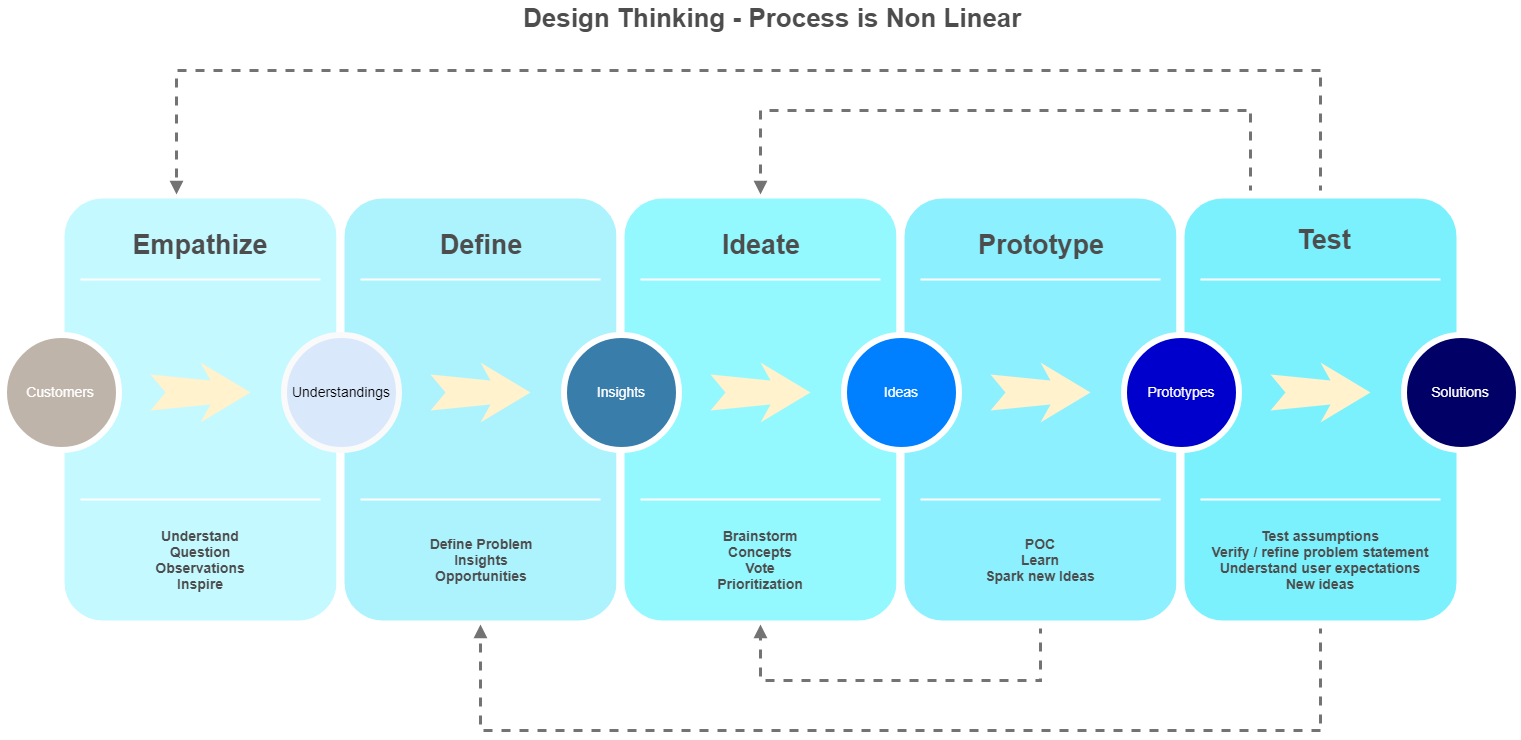

The diagram above was exported from draw.io. Its source (the exported page's mxGraphModel, read from the mxfile embedded in the PNG):
<mxGraphModel dx="2811.5" dy="945" grid="1" gridSize="10" guides="1" tooltips="1" connect="1" arrows="1" fold="1" page="1" pageScale="1.5" pageWidth="1169" pageHeight="826" background="#ffffff" math="0" shadow="0">
  <root>
    <mxCell id="0" />
    <mxCell id="1" parent="0" />
    <mxCell id="O5qyRk1zRD1RkKYNzd_t-9" value="&lt;font style=&quot;font-size: 26px&quot;&gt;Design Thinking - Process is Non Linear&lt;/font&gt;" style="text;html=1;resizable=0;points=[];autosize=1;align=left;verticalAlign=top;spacingTop=-4;fontColor=#4D4D4D;fontStyle=1;fontSize=26;" parent="1" vertex="1">
      <mxGeometry x="500" y="210" width="480" height="30" as="geometry" />
    </mxCell>
    <mxCell id="V7Big4sGyn39-WFjgqxA-1" value="" style="whiteSpace=wrap;html=1;rounded=1;shadow=0;strokeWidth=8;fontSize=20;align=center;fillColor=#C4F9FF;strokeColor=#FFFFFF;" parent="1" vertex="1">
      <mxGeometry x="39.5" y="404" width="280" height="430" as="geometry" />
    </mxCell>
    <mxCell id="V7Big4sGyn39-WFjgqxA-2" value="Understand&lt;br&gt;Question&lt;br&gt;Observations&lt;br&gt;Inspire&lt;br&gt;" style="text;html=1;strokeColor=none;fillColor=none;align=center;verticalAlign=middle;whiteSpace=wrap;rounded=0;shadow=0;fontSize=14;fontColor=#4D4D4D;fontStyle=1" parent="1" vertex="1">
      <mxGeometry x="39.5" y="724" width="280" height="90" as="geometry" />
    </mxCell>
    <mxCell id="V7Big4sGyn39-WFjgqxA-3" value="" style="line;strokeWidth=2;html=1;rounded=0;shadow=0;fontSize=27;align=center;fillColor=none;strokeColor=#FFFFFF;" parent="1" vertex="1">
      <mxGeometry x="59.5" y="484" width="240" height="10" as="geometry" />
    </mxCell>
    <mxCell id="V7Big4sGyn39-WFjgqxA-4" value="" style="line;strokeWidth=2;html=1;rounded=0;shadow=0;fontSize=27;align=center;fillColor=none;strokeColor=#FFFFFF;" parent="1" vertex="1">
      <mxGeometry x="59.5" y="704" width="240" height="10" as="geometry" />
    </mxCell>
    <mxCell id="V7Big4sGyn39-WFjgqxA-5" value="Customers" style="ellipse;whiteSpace=wrap;html=1;rounded=0;shadow=0;strokeWidth=6;fontSize=14;align=center;fillColor=#BFB4A9;strokeColor=#FFFFFF;fontColor=#FFFFFF;" parent="1" vertex="1">
      <mxGeometry x="-17.5" y="544" width="115" height="115" as="geometry" />
    </mxCell>
    <mxCell id="V7Big4sGyn39-WFjgqxA-6" value="" style="html=1;shadow=0;dashed=0;align=center;verticalAlign=middle;shape=mxgraph.arrows2.stylisedArrow;dy=0.6;dx=40;notch=15;feather=0.4;rounded=0;strokeWidth=1;fontSize=27;strokeColor=none;fillColor=#fff2cc;" parent="1" vertex="1">
      <mxGeometry x="129.5" y="572" width="100" height="60" as="geometry" />
    </mxCell>
    <mxCell id="V7Big4sGyn39-WFjgqxA-7" value="" style="whiteSpace=wrap;html=1;rounded=1;shadow=0;strokeWidth=8;fontSize=20;align=center;fillColor=#ADF3FE;strokeColor=#FFFFFF;" parent="1" vertex="1">
      <mxGeometry x="319.5" y="404" width="280" height="430" as="geometry" />
    </mxCell>
    <mxCell id="V7Big4sGyn39-WFjgqxA-8" value="Define" style="text;html=1;strokeColor=none;fillColor=none;align=center;verticalAlign=middle;whiteSpace=wrap;rounded=0;shadow=0;fontSize=27;fontColor=#4D4D4D;fontStyle=1" parent="1" vertex="1">
      <mxGeometry x="319.5" y="424" width="280" height="60" as="geometry" />
    </mxCell>
    <mxCell id="V7Big4sGyn39-WFjgqxA-9" value="Define Problem&lt;br&gt;Insights&lt;br&gt;Opportunities&lt;br&gt;" style="text;html=1;strokeColor=none;fillColor=none;align=center;verticalAlign=middle;whiteSpace=wrap;rounded=0;shadow=0;fontSize=14;fontColor=#4D4D4D;fontStyle=1" parent="1" vertex="1">
      <mxGeometry x="319.5" y="724" width="280" height="90" as="geometry" />
    </mxCell>
    <mxCell id="V7Big4sGyn39-WFjgqxA-10" value="" style="line;strokeWidth=2;html=1;rounded=0;shadow=0;fontSize=27;align=center;fillColor=none;strokeColor=#FFFFFF;" parent="1" vertex="1">
      <mxGeometry x="339.5" y="484" width="240" height="10" as="geometry" />
    </mxCell>
    <mxCell id="V7Big4sGyn39-WFjgqxA-11" value="" style="line;strokeWidth=2;html=1;rounded=0;shadow=0;fontSize=27;align=center;fillColor=none;strokeColor=#FFFFFF;" parent="1" vertex="1">
      <mxGeometry x="339.5" y="704" width="240" height="10" as="geometry" />
    </mxCell>
    <mxCell id="V7Big4sGyn39-WFjgqxA-12" value="Understandings" style="ellipse;whiteSpace=wrap;html=1;rounded=0;shadow=0;strokeWidth=6;fontSize=14;align=center;fillColor=#dae8fc;strokeColor=#FAFAFA;" parent="1" vertex="1">
      <mxGeometry x="262.5" y="544" width="115" height="115" as="geometry" />
    </mxCell>
    <mxCell id="V7Big4sGyn39-WFjgqxA-13" value="" style="html=1;shadow=0;dashed=0;align=center;verticalAlign=middle;shape=mxgraph.arrows2.stylisedArrow;dy=0.6;dx=40;notch=15;feather=0.4;rounded=0;strokeWidth=1;fontSize=27;strokeColor=none;fillColor=#fff2cc;" parent="1" vertex="1">
      <mxGeometry x="409.5" y="572" width="100" height="60" as="geometry" />
    </mxCell>
    <mxCell id="V7Big4sGyn39-WFjgqxA-14" value="" style="whiteSpace=wrap;html=1;rounded=1;shadow=0;strokeWidth=8;fontSize=20;align=center;fillColor=#94F8FF;strokeColor=#FFFFFF;" parent="1" vertex="1">
      <mxGeometry x="599.5" y="404" width="280" height="430" as="geometry" />
    </mxCell>
    <mxCell id="V7Big4sGyn39-WFjgqxA-15" value="Ideate" style="text;html=1;strokeColor=none;fillColor=none;align=center;verticalAlign=middle;whiteSpace=wrap;rounded=0;shadow=0;fontSize=27;fontColor=#4D4D4D;fontStyle=1" parent="1" vertex="1">
      <mxGeometry x="599.5" y="424" width="280" height="60" as="geometry" />
    </mxCell>
    <mxCell id="V7Big4sGyn39-WFjgqxA-16" value="Brainstorm&lt;br&gt;Concepts&lt;br&gt;Vote&lt;br&gt;Prioritization&lt;br&gt;" style="text;html=1;strokeColor=none;fillColor=none;align=center;verticalAlign=middle;whiteSpace=wrap;rounded=0;shadow=0;fontSize=14;fontColor=#4D4D4D;fontStyle=1" parent="1" vertex="1">
      <mxGeometry x="599.5" y="724" width="280" height="90" as="geometry" />
    </mxCell>
    <mxCell id="V7Big4sGyn39-WFjgqxA-17" value="" style="line;strokeWidth=2;html=1;rounded=0;shadow=0;fontSize=27;align=center;fillColor=none;strokeColor=#FFFFFF;" parent="1" vertex="1">
      <mxGeometry x="619.5" y="484" width="240" height="10" as="geometry" />
    </mxCell>
    <mxCell id="V7Big4sGyn39-WFjgqxA-18" value="" style="line;strokeWidth=2;html=1;rounded=0;shadow=0;fontSize=27;align=center;fillColor=none;strokeColor=#FFFFFF;" parent="1" vertex="1">
      <mxGeometry x="619.5" y="704" width="240" height="10" as="geometry" />
    </mxCell>
    <mxCell id="V7Big4sGyn39-WFjgqxA-19" value="Insights" style="ellipse;whiteSpace=wrap;html=1;rounded=0;shadow=0;strokeWidth=6;fontSize=14;align=center;fillColor=#397DAA;strokeColor=#FFFFFF;fontColor=#FFFFFF;" parent="1" vertex="1">
      <mxGeometry x="542.5" y="544" width="115" height="115" as="geometry" />
    </mxCell>
    <mxCell id="V7Big4sGyn39-WFjgqxA-20" value="" style="html=1;shadow=0;dashed=0;align=center;verticalAlign=middle;shape=mxgraph.arrows2.stylisedArrow;dy=0.6;dx=40;notch=15;feather=0.4;rounded=0;strokeWidth=1;fontSize=27;strokeColor=none;fillColor=#fff2cc;" parent="1" vertex="1">
      <mxGeometry x="689.5" y="572" width="100" height="60" as="geometry" />
    </mxCell>
    <mxCell id="V7Big4sGyn39-WFjgqxA-42" style="edgeStyle=orthogonalEdgeStyle;rounded=0;orthogonalLoop=1;jettySize=auto;html=1;exitX=0.5;exitY=1;exitDx=0;exitDy=0;entryX=0.5;entryY=1;entryDx=0;entryDy=0;dashed=1;endArrow=block;endFill=1;strokeColor=#737373;strokeWidth=3;" parent="1" source="V7Big4sGyn39-WFjgqxA-21" target="V7Big4sGyn39-WFjgqxA-14" edge="1">
      <mxGeometry relative="1" as="geometry">
        <Array as="points">
          <mxPoint x="1020" y="890" />
          <mxPoint x="740" y="890" />
        </Array>
      </mxGeometry>
    </mxCell>
    <mxCell id="V7Big4sGyn39-WFjgqxA-21" value="" style="whiteSpace=wrap;html=1;rounded=1;shadow=0;strokeWidth=8;fontSize=20;align=center;fillColor=#8CF0FF;strokeColor=#FFFFFF;" parent="1" vertex="1">
      <mxGeometry x="879.5" y="404" width="280" height="430" as="geometry" />
    </mxCell>
    <mxCell id="V7Big4sGyn39-WFjgqxA-22" value="Prototype" style="text;html=1;strokeColor=none;fillColor=none;align=center;verticalAlign=middle;whiteSpace=wrap;rounded=0;shadow=0;fontSize=27;fontColor=#4D4D4D;fontStyle=1" parent="1" vertex="1">
      <mxGeometry x="879.5" y="424" width="280" height="60" as="geometry" />
    </mxCell>
    <mxCell id="V7Big4sGyn39-WFjgqxA-23" value="POC&lt;br&gt;Learn&lt;br&gt;Spark new Ideas&lt;br&gt;" style="text;html=1;strokeColor=none;fillColor=none;align=center;verticalAlign=middle;whiteSpace=wrap;rounded=0;shadow=0;fontSize=14;fontColor=#4D4D4D;fontStyle=1" parent="1" vertex="1">
      <mxGeometry x="879.5" y="724" width="280" height="90" as="geometry" />
    </mxCell>
    <mxCell id="V7Big4sGyn39-WFjgqxA-24" value="" style="line;strokeWidth=2;html=1;rounded=0;shadow=0;fontSize=27;align=center;fillColor=none;strokeColor=#FFFFFF;" parent="1" vertex="1">
      <mxGeometry x="899.5" y="484" width="240" height="10" as="geometry" />
    </mxCell>
    <mxCell id="V7Big4sGyn39-WFjgqxA-25" value="" style="line;strokeWidth=2;html=1;rounded=0;shadow=0;fontSize=27;align=center;fillColor=none;strokeColor=#FFFFFF;" parent="1" vertex="1">
      <mxGeometry x="899.5" y="704" width="240" height="10" as="geometry" />
    </mxCell>
    <mxCell id="V7Big4sGyn39-WFjgqxA-26" value="Ideas" style="ellipse;whiteSpace=wrap;html=1;rounded=0;shadow=0;strokeWidth=6;fontSize=14;align=center;fillColor=#007FFF;strokeColor=#FFFFFF;fontColor=#FFFFFF;" parent="1" vertex="1">
      <mxGeometry x="822.5" y="544" width="115" height="115" as="geometry" />
    </mxCell>
    <mxCell id="V7Big4sGyn39-WFjgqxA-27" value="" style="html=1;shadow=0;dashed=0;align=center;verticalAlign=middle;shape=mxgraph.arrows2.stylisedArrow;dy=0.6;dx=40;notch=15;feather=0.4;rounded=0;strokeWidth=1;fontSize=27;strokeColor=none;fillColor=#fff2cc;" parent="1" vertex="1">
      <mxGeometry x="969.5" y="572" width="100" height="60" as="geometry" />
    </mxCell>
    <mxCell id="V7Big4sGyn39-WFjgqxA-40" style="edgeStyle=orthogonalEdgeStyle;rounded=0;orthogonalLoop=1;jettySize=auto;html=1;exitX=0.25;exitY=0;exitDx=0;exitDy=0;entryX=0.5;entryY=0;entryDx=0;entryDy=0;dashed=1;endArrow=block;endFill=1;strokeColor=#737373;strokeWidth=3;" parent="1" source="V7Big4sGyn39-WFjgqxA-28" target="V7Big4sGyn39-WFjgqxA-14" edge="1">
      <mxGeometry relative="1" as="geometry">
        <Array as="points">
          <mxPoint x="1230" y="320" />
          <mxPoint x="740" y="320" />
        </Array>
      </mxGeometry>
    </mxCell>
    <mxCell id="V7Big4sGyn39-WFjgqxA-41" style="edgeStyle=orthogonalEdgeStyle;rounded=0;orthogonalLoop=1;jettySize=auto;html=1;exitX=0.5;exitY=0;exitDx=0;exitDy=0;entryX=0.414;entryY=0;entryDx=0;entryDy=0;entryPerimeter=0;dashed=1;endArrow=block;endFill=1;strokeColor=#737373;strokeWidth=3;" parent="1" source="V7Big4sGyn39-WFjgqxA-28" target="V7Big4sGyn39-WFjgqxA-1" edge="1">
      <mxGeometry relative="1" as="geometry">
        <Array as="points">
          <mxPoint x="1300" y="280" />
          <mxPoint x="156" y="280" />
        </Array>
      </mxGeometry>
    </mxCell>
    <mxCell id="V7Big4sGyn39-WFjgqxA-44" style="edgeStyle=orthogonalEdgeStyle;rounded=0;orthogonalLoop=1;jettySize=auto;html=1;exitX=0.5;exitY=1;exitDx=0;exitDy=0;entryX=0.5;entryY=1;entryDx=0;entryDy=0;dashed=1;endArrow=block;endFill=1;strokeColor=#737373;strokeWidth=3;" parent="1" source="V7Big4sGyn39-WFjgqxA-28" target="V7Big4sGyn39-WFjgqxA-7" edge="1">
      <mxGeometry relative="1" as="geometry">
        <Array as="points">
          <mxPoint x="1300" y="940" />
          <mxPoint x="460" y="940" />
        </Array>
      </mxGeometry>
    </mxCell>
    <mxCell id="V7Big4sGyn39-WFjgqxA-28" value="" style="whiteSpace=wrap;html=1;rounded=1;shadow=0;strokeWidth=8;fontSize=20;align=center;fillColor=#7CF1FE;strokeColor=#FFFFFF;" parent="1" vertex="1">
      <mxGeometry x="1159.5" y="404" width="280" height="430" as="geometry" />
    </mxCell>
    <mxCell id="V7Big4sGyn39-WFjgqxA-29" value="Test" style="text;html=1;strokeColor=none;fillColor=none;align=center;verticalAlign=middle;whiteSpace=wrap;rounded=0;shadow=0;fontSize=27;fontColor=#4D4D4D;fontStyle=1" parent="1" vertex="1">
      <mxGeometry x="1163.5" y="419" width="280" height="60" as="geometry" />
    </mxCell>
    <mxCell id="V7Big4sGyn39-WFjgqxA-30" value="Test assumptions&lt;br&gt;Verify / refine problem statement&lt;br&gt;Understand user expectations&lt;br&gt;New ideas&lt;br&gt;" style="text;html=1;strokeColor=none;fillColor=none;align=center;verticalAlign=middle;whiteSpace=wrap;rounded=0;shadow=0;fontSize=14;fontColor=#4D4D4D;fontStyle=1" parent="1" vertex="1">
      <mxGeometry x="1159.5" y="724" width="280" height="90" as="geometry" />
    </mxCell>
    <mxCell id="V7Big4sGyn39-WFjgqxA-31" value="" style="line;strokeWidth=2;html=1;rounded=0;shadow=0;fontSize=27;align=center;fillColor=none;strokeColor=#FFFFFF;" parent="1" vertex="1">
      <mxGeometry x="1179.5" y="484" width="240" height="10" as="geometry" />
    </mxCell>
    <mxCell id="V7Big4sGyn39-WFjgqxA-32" value="" style="line;strokeWidth=2;html=1;rounded=0;shadow=0;fontSize=27;align=center;fillColor=none;strokeColor=#FFFFFF;" parent="1" vertex="1">
      <mxGeometry x="1179.5" y="704" width="240" height="10" as="geometry" />
    </mxCell>
    <mxCell id="V7Big4sGyn39-WFjgqxA-33" value="Prototypes" style="ellipse;whiteSpace=wrap;html=1;rounded=0;shadow=0;strokeWidth=6;fontSize=14;align=center;fillColor=#0000CC;strokeColor=#FFFFFF;fontColor=#FFFFFF;" parent="1" vertex="1">
      <mxGeometry x="1102.5" y="544" width="115" height="115" as="geometry" />
    </mxCell>
    <mxCell id="V7Big4sGyn39-WFjgqxA-34" value="" style="html=1;shadow=0;dashed=0;align=center;verticalAlign=middle;shape=mxgraph.arrows2.stylisedArrow;dy=0.6;dx=40;notch=15;feather=0.4;rounded=0;strokeWidth=1;fontSize=27;strokeColor=none;fillColor=#fff2cc;" parent="1" vertex="1">
      <mxGeometry x="1249.5" y="572" width="100" height="60" as="geometry" />
    </mxCell>
    <mxCell id="V7Big4sGyn39-WFjgqxA-35" value="Solutions" style="ellipse;whiteSpace=wrap;html=1;rounded=0;shadow=0;strokeWidth=6;fontSize=14;align=center;fillColor=#000066;strokeColor=#FFFFFF;fontColor=#FFFFFF;" parent="1" vertex="1">
      <mxGeometry x="1382.5" y="544" width="115" height="115" as="geometry" />
    </mxCell>
    <mxCell id="V7Big4sGyn39-WFjgqxA-36" value="Empathize" style="text;html=1;strokeColor=none;fillColor=none;align=center;verticalAlign=middle;whiteSpace=wrap;rounded=0;shadow=0;fontSize=27;fontColor=#4D4D4D;fontStyle=1" parent="1" vertex="1">
      <mxGeometry x="39.5" y="424" width="280" height="60" as="geometry" />
    </mxCell>
  </root>
</mxGraphModel>